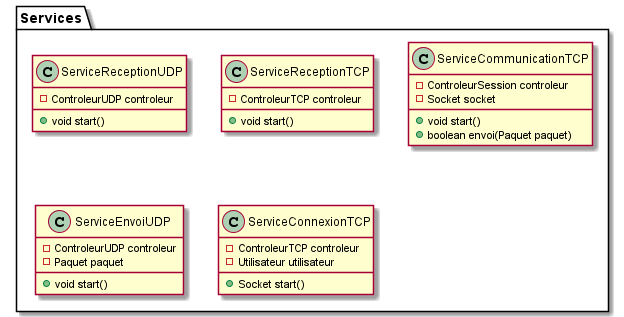

The diagram above was rendered by PlantUML. Its source (embedded in the PNG):
@startuml services
package Services {
    class ServiceReceptionUDP {
        - ControleurUDP controleur
        + void start() 
    }
    class ServiceReceptionTCP {
        - ControleurTCP controleur
        + void start() 
    }
    class ServiceCommunicationTCP {
        - ControleurSession controleur
        - Socket socket
        + void start()
        + boolean envoi(Paquet paquet)
    }
    class ServiceEnvoiUDP {
        - ControleurUDP controleur
        - Paquet paquet
        + void start()
    }
    class ServiceConnexionTCP {
        - ControleurTCP controleur
        - Utilisateur utilisateur
        + Socket start()
    }
}
@enduml